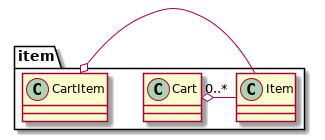

The diagram above was rendered by PlantUML. Its source (embedded in the PNG):
@startuml package
package "item" {
    class Cart
    class CartItem
    class Item
}

Cart o- "0..*" Item
CartItem o- Item
@enduml